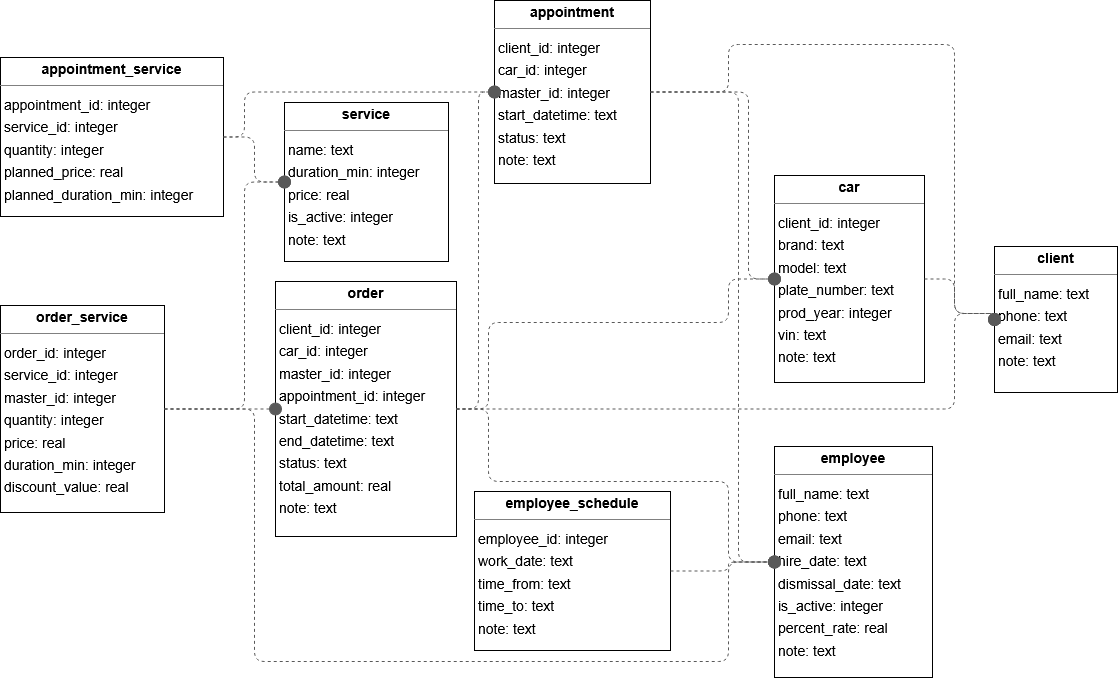

The diagram above was exported from draw.io. Its source (the exported page's mxGraphModel, read from the mxfile embedded in the PNG):
<mxGraphModel dx="2183" dy="875" grid="1" gridSize="10" guides="1" tooltips="1" connect="1" arrows="1" fold="1" page="0" pageScale="1" pageWidth="827" pageHeight="1169" background="none" math="0" shadow="0">
  <root>
    <mxCell id="0" />
    <mxCell id="1" parent="0" />
    <mxCell id="node1" value="&lt;p style=&quot;margin:0px;margin-top:4px;text-align:center;&quot;&gt;&lt;b&gt;appointment&lt;/b&gt;&lt;/p&gt;&lt;hr size=&quot;1&quot;/&gt;&lt;p style=&quot;margin:0 0 0 4px;line-height:1.6;&quot;&gt; client_id: integer&lt;br/&gt; car_id: integer&lt;br/&gt; master_id: integer&lt;br/&gt; start_datetime: text&lt;br/&gt; status: text&lt;br/&gt; note: text&lt;/p&gt;" style="verticalAlign=top;align=left;overflow=fill;fontSize=14;fontFamily=Helvetica;html=1;rounded=0;shadow=0;comic=0;labelBackgroundColor=none;strokeWidth=1;" parent="1" vertex="1">
      <mxGeometry x="-90" y="10" width="156" height="183" as="geometry" />
    </mxCell>
    <mxCell id="node10" value="&lt;p style=&quot;margin:0px;margin-top:4px;text-align:center;&quot;&gt;&lt;b&gt;appointment_service&lt;/b&gt;&lt;/p&gt;&lt;hr size=&quot;1&quot;/&gt;&lt;p style=&quot;margin:0 0 0 4px;line-height:1.6;&quot;&gt; appointment_id: integer&lt;br/&gt; service_id: integer&lt;br/&gt; quantity: integer&lt;br/&gt; planned_price: real&lt;br/&gt; planned_duration_min: integer&lt;/p&gt;" style="verticalAlign=top;align=left;overflow=fill;fontSize=14;fontFamily=Helvetica;html=1;rounded=0;shadow=0;comic=0;labelBackgroundColor=none;strokeWidth=1;" parent="1" vertex="1">
      <mxGeometry x="-584" y="67" width="223" height="159" as="geometry" />
    </mxCell>
    <mxCell id="node7" value="&lt;p style=&quot;margin:0px;margin-top:4px;text-align:center;&quot;&gt;&lt;b&gt;car&lt;/b&gt;&lt;/p&gt;&lt;hr size=&quot;1&quot;/&gt;&lt;p style=&quot;margin:0 0 0 4px;line-height:1.6;&quot;&gt; client_id: integer&lt;br/&gt; brand: text&lt;br/&gt; model: text&lt;br/&gt; plate_number: text&lt;br/&gt; prod_year: integer&lt;br/&gt; vin: text&lt;br/&gt; note: text&lt;/p&gt;" style="verticalAlign=top;align=left;overflow=fill;fontSize=14;fontFamily=Helvetica;html=1;rounded=0;shadow=0;comic=0;labelBackgroundColor=none;strokeWidth=1;" parent="1" vertex="1">
      <mxGeometry x="190" y="185" width="150" height="207" as="geometry" />
    </mxCell>
    <mxCell id="node3" value="&lt;p style=&quot;margin:0px;margin-top:4px;text-align:center;&quot;&gt;&lt;b&gt;client&lt;/b&gt;&lt;/p&gt;&lt;hr size=&quot;1&quot;/&gt;&lt;p style=&quot;margin:0 0 0 4px;line-height:1.6;&quot;&gt; full_name: text&lt;br/&gt; phone: text&lt;br/&gt; email: text&lt;br/&gt; note: text&lt;/p&gt;" style="verticalAlign=top;align=left;overflow=fill;fontSize=14;fontFamily=Helvetica;html=1;rounded=0;shadow=0;comic=0;labelBackgroundColor=none;strokeWidth=1;" parent="1" vertex="1">
      <mxGeometry x="410" y="256" width="123" height="146" as="geometry" />
    </mxCell>
    <mxCell id="node6" value="&lt;p style=&quot;margin:0px;margin-top:4px;text-align:center;&quot;&gt;&lt;b&gt;employee&lt;/b&gt;&lt;/p&gt;&lt;hr size=&quot;1&quot;/&gt;&lt;p style=&quot;margin:0 0 0 4px;line-height:1.6;&quot;&gt; full_name: text&lt;br/&gt; phone: text&lt;br/&gt; email: text&lt;br/&gt; hire_date: text&lt;br/&gt; dismissal_date: text&lt;br/&gt; is_active: integer&lt;br/&gt; percent_rate: real&lt;br/&gt; note: text&lt;/p&gt;" style="verticalAlign=top;align=left;overflow=fill;fontSize=14;fontFamily=Helvetica;html=1;rounded=0;shadow=0;comic=0;labelBackgroundColor=none;strokeWidth=1;" parent="1" vertex="1">
      <mxGeometry x="190" y="456" width="158" height="231" as="geometry" />
    </mxCell>
    <mxCell id="node0" value="&lt;p style=&quot;margin:0px;margin-top:4px;text-align:center;&quot;&gt;&lt;b&gt;employee_schedule&lt;/b&gt;&lt;/p&gt;&lt;hr size=&quot;1&quot;/&gt;&lt;p style=&quot;margin:0 0 0 4px;line-height:1.6;&quot;&gt; employee_id: integer&lt;br/&gt; work_date: text&lt;br/&gt; time_from: text&lt;br/&gt; time_to: text&lt;br/&gt; note: text&lt;/p&gt;" style="verticalAlign=top;align=left;overflow=fill;fontSize=14;fontFamily=Helvetica;html=1;rounded=0;shadow=0;comic=0;labelBackgroundColor=none;strokeWidth=1;" parent="1" vertex="1">
      <mxGeometry x="-110" y="501" width="196" height="159" as="geometry" />
    </mxCell>
    <mxCell id="node8" value="&lt;p style=&quot;margin:0px;margin-top:4px;text-align:center;&quot;&gt;&lt;b&gt;order&lt;/b&gt;&lt;/p&gt;&lt;hr size=&quot;1&quot;/&gt;&lt;p style=&quot;margin:0 0 0 4px;line-height:1.6;&quot;&gt; client_id: integer&lt;br/&gt; car_id: integer&lt;br/&gt; master_id: integer&lt;br/&gt; appointment_id: integer&lt;br/&gt; start_datetime: text&lt;br/&gt; end_datetime: text&lt;br/&gt; status: text&lt;br/&gt; total_amount: real&lt;br/&gt; note: text&lt;/p&gt;" style="verticalAlign=top;align=left;overflow=fill;fontSize=14;fontFamily=Helvetica;html=1;rounded=0;shadow=0;comic=0;labelBackgroundColor=none;strokeWidth=1;" parent="1" vertex="1">
      <mxGeometry x="-309" y="291" width="181" height="255" as="geometry" />
    </mxCell>
    <mxCell id="node9" value="&lt;p style=&quot;margin:0px;margin-top:4px;text-align:center;&quot;&gt;&lt;b&gt;order_service&lt;/b&gt;&lt;/p&gt;&lt;hr size=&quot;1&quot;/&gt;&lt;p style=&quot;margin:0 0 0 4px;line-height:1.6;&quot;&gt; order_id: integer&lt;br/&gt; service_id: integer&lt;br/&gt; master_id: integer&lt;br/&gt; quantity: integer&lt;br/&gt; price: real&lt;br/&gt; duration_min: integer&lt;br/&gt; discount_value: real&lt;/p&gt;" style="verticalAlign=top;align=left;overflow=fill;fontSize=14;fontFamily=Helvetica;html=1;rounded=0;shadow=0;comic=0;labelBackgroundColor=none;strokeWidth=1;" parent="1" vertex="1">
      <mxGeometry x="-584" y="315" width="164" height="207" as="geometry" />
    </mxCell>
    <mxCell id="node2" value="&lt;p style=&quot;margin:0px;margin-top:4px;text-align:center;&quot;&gt;&lt;b&gt;service&lt;/b&gt;&lt;/p&gt;&lt;hr size=&quot;1&quot;/&gt;&lt;p style=&quot;margin:0 0 0 4px;line-height:1.6;&quot;&gt; name: text&lt;br/&gt; duration_min: integer&lt;br/&gt; price: real&lt;br/&gt; is_active: integer&lt;br/&gt; note: text&lt;/p&gt;" style="verticalAlign=top;align=left;overflow=fill;fontSize=14;fontFamily=Helvetica;html=1;rounded=0;shadow=0;comic=0;labelBackgroundColor=none;strokeWidth=1;" parent="1" vertex="1">
      <mxGeometry x="-300" y="112" width="164" height="159" as="geometry" />
    </mxCell>
    <mxCell id="edge7" value="" style="html=1;rounded=1;edgeStyle=orthogonalEdgeStyle;dashed=1;startArrow=none;endArrow=oval;endSize=12;strokeColor=#595959;exitX=1.000;exitY=0.500;exitDx=0;exitDy=0;entryX=0.000;entryY=0.500;entryDx=0;entryDy=0;endFill=1;" parent="1" source="node1" target="node7" edge="1">
      <mxGeometry width="50" height="50" relative="1" as="geometry">
        <Array as="points">
          <mxPoint x="164" y="102" />
          <mxPoint x="164" y="288" />
        </Array>
      </mxGeometry>
    </mxCell>
    <mxCell id="edge13" value="" style="html=1;rounded=1;edgeStyle=orthogonalEdgeStyle;dashed=1;startArrow=none;endArrow=oval;endSize=12;strokeColor=#595959;exitX=1.000;exitY=0.500;exitDx=0;exitDy=0;entryX=0.000;entryY=0.500;entryDx=0;entryDy=0;endFill=1;" parent="1" source="node1" target="node3" edge="1">
      <mxGeometry width="50" height="50" relative="1" as="geometry">
        <Array as="points">
          <mxPoint x="144" y="102" />
          <mxPoint x="144" y="54" />
          <mxPoint x="370" y="54" />
          <mxPoint x="370" y="323" />
        </Array>
      </mxGeometry>
    </mxCell>
    <mxCell id="edge12" value="" style="html=1;rounded=1;edgeStyle=orthogonalEdgeStyle;dashed=1;startArrow=none;endArrow=oval;endSize=12;strokeColor=#595959;exitX=1.000;exitY=0.500;exitDx=0;exitDy=0;entryX=0.000;entryY=0.500;entryDx=0;entryDy=0;endFill=1;" parent="1" source="node1" target="node6" edge="1">
      <mxGeometry width="50" height="50" relative="1" as="geometry">
        <Array as="points">
          <mxPoint x="154" y="102" />
          <mxPoint x="154" y="572" />
        </Array>
      </mxGeometry>
    </mxCell>
    <mxCell id="edge8" value="" style="html=1;rounded=1;edgeStyle=orthogonalEdgeStyle;dashed=1;startArrow=none;endArrow=oval;endSize=12;strokeColor=#595959;exitX=1.000;exitY=0.500;exitDx=0;exitDy=0;entryX=0.000;entryY=0.500;entryDx=0;entryDy=0;endFill=1;" parent="1" source="node10" target="node1" edge="1">
      <mxGeometry width="50" height="50" relative="1" as="geometry">
        <Array as="points">
          <mxPoint x="-340" y="147" />
          <mxPoint x="-340" y="102" />
        </Array>
      </mxGeometry>
    </mxCell>
    <mxCell id="edge6" value="" style="html=1;rounded=1;edgeStyle=orthogonalEdgeStyle;dashed=1;startArrow=none;endArrow=oval;endSize=12;strokeColor=#595959;exitX=1.000;exitY=0.500;exitDx=0;exitDy=0;entryX=0.000;entryY=0.500;entryDx=0;entryDy=0;endFill=1;" parent="1" source="node10" target="node2" edge="1">
      <mxGeometry width="50" height="50" relative="1" as="geometry">
        <Array as="points">
          <mxPoint x="-330" y="147" />
          <mxPoint x="-330" y="192" />
        </Array>
      </mxGeometry>
    </mxCell>
    <mxCell id="edge11" value="" style="html=1;rounded=1;edgeStyle=orthogonalEdgeStyle;dashed=1;startArrow=none;endArrow=oval;endSize=12;strokeColor=#595959;exitX=1.000;exitY=0.500;exitDx=0;exitDy=0;entryX=0.000;entryY=0.500;entryDx=0;entryDy=0;endFill=1;" parent="1" source="node7" target="node3" edge="1">
      <mxGeometry width="50" height="50" relative="1" as="geometry">
        <Array as="points">
          <mxPoint x="370" y="288" />
          <mxPoint x="370" y="323" />
        </Array>
      </mxGeometry>
    </mxCell>
    <mxCell id="edge0" value="" style="html=1;rounded=1;edgeStyle=orthogonalEdgeStyle;dashed=1;startArrow=none;endArrow=oval;endSize=12;strokeColor=#595959;exitX=1.000;exitY=0.500;exitDx=0;exitDy=0;entryX=0.000;entryY=0.500;entryDx=0;entryDy=0;endFill=1;" parent="1" source="node0" target="node6" edge="1">
      <mxGeometry width="50" height="50" relative="1" as="geometry">
        <Array as="points">
          <mxPoint x="144" y="581" />
          <mxPoint x="144" y="572" />
        </Array>
      </mxGeometry>
    </mxCell>
    <mxCell id="edge2" value="" style="html=1;rounded=1;edgeStyle=orthogonalEdgeStyle;dashed=1;startArrow=none;endArrow=oval;endSize=12;strokeColor=#595959;exitX=1.000;exitY=0.500;exitDx=0;exitDy=0;entryX=0.000;entryY=0.500;entryDx=0;entryDy=0;endFill=1;" parent="1" source="node8" target="node1" edge="1">
      <mxGeometry width="50" height="50" relative="1" as="geometry">
        <Array as="points">
          <mxPoint x="-106" y="419" />
          <mxPoint x="-106" y="102" />
        </Array>
      </mxGeometry>
    </mxCell>
    <mxCell id="edge10" value="" style="html=1;rounded=1;edgeStyle=orthogonalEdgeStyle;dashed=1;startArrow=none;endArrow=oval;endSize=12;strokeColor=#595959;exitX=1.000;exitY=0.500;exitDx=0;exitDy=0;entryX=0.000;entryY=0.500;entryDx=0;entryDy=0;endFill=1;" parent="1" source="node8" target="node7" edge="1">
      <mxGeometry width="50" height="50" relative="1" as="geometry">
        <Array as="points">
          <mxPoint x="-96" y="419" />
          <mxPoint x="-96" y="332" />
          <mxPoint x="144" y="332" />
          <mxPoint x="144" y="288" />
        </Array>
      </mxGeometry>
    </mxCell>
    <mxCell id="edge1" value="" style="html=1;rounded=1;edgeStyle=orthogonalEdgeStyle;dashed=1;startArrow=none;endArrow=oval;endSize=12;strokeColor=#595959;exitX=1.000;exitY=0.500;exitDx=0;exitDy=0;entryX=0.000;entryY=0.500;entryDx=0;entryDy=0;endFill=1;" parent="1" source="node8" target="node3" edge="1">
      <mxGeometry width="50" height="50" relative="1" as="geometry">
        <Array as="points">
          <mxPoint x="370" y="419" />
          <mxPoint x="370" y="323" />
        </Array>
      </mxGeometry>
    </mxCell>
    <mxCell id="edge9" value="" style="html=1;rounded=1;edgeStyle=orthogonalEdgeStyle;dashed=1;startArrow=none;endArrow=oval;endSize=12;strokeColor=#595959;exitX=1.000;exitY=0.500;exitDx=0;exitDy=0;entryX=0.000;entryY=0.500;entryDx=0;entryDy=0;endFill=1;" parent="1" source="node8" target="node6" edge="1">
      <mxGeometry width="50" height="50" relative="1" as="geometry">
        <Array as="points">
          <mxPoint x="-96" y="419" />
          <mxPoint x="-96" y="491" />
          <mxPoint x="144" y="491" />
          <mxPoint x="144" y="572" />
        </Array>
      </mxGeometry>
    </mxCell>
    <mxCell id="edge4" value="" style="html=1;rounded=1;edgeStyle=orthogonalEdgeStyle;dashed=1;startArrow=none;endArrow=oval;endSize=12;strokeColor=#595959;exitX=1.000;exitY=0.500;exitDx=0;exitDy=0;entryX=0.000;entryY=0.500;entryDx=0;entryDy=0;endFill=1;" parent="1" source="node9" target="node6" edge="1">
      <mxGeometry width="50" height="50" relative="1" as="geometry">
        <Array as="points">
          <mxPoint x="-330" y="419" />
          <mxPoint x="-330" y="671" />
          <mxPoint x="144" y="671" />
          <mxPoint x="144" y="572" />
        </Array>
      </mxGeometry>
    </mxCell>
    <mxCell id="edge5" value="" style="html=1;rounded=1;edgeStyle=orthogonalEdgeStyle;dashed=1;startArrow=none;endArrow=oval;endSize=12;strokeColor=#595959;exitX=1.000;exitY=0.500;exitDx=0;exitDy=0;entryX=0.000;entryY=0.500;entryDx=0;entryDy=0;endFill=1;" parent="1" source="node9" target="node8" edge="1">
      <mxGeometry width="50" height="50" relative="1" as="geometry">
        <Array as="points" />
      </mxGeometry>
    </mxCell>
    <mxCell id="edge3" value="" style="html=1;rounded=1;edgeStyle=orthogonalEdgeStyle;dashed=1;startArrow=none;endArrow=oval;endSize=12;strokeColor=#595959;exitX=1.000;exitY=0.500;exitDx=0;exitDy=0;entryX=0.000;entryY=0.500;entryDx=0;entryDy=0;endFill=1;" parent="1" source="node9" target="node2" edge="1">
      <mxGeometry width="50" height="50" relative="1" as="geometry">
        <Array as="points">
          <mxPoint x="-340" y="419" />
          <mxPoint x="-340" y="192" />
        </Array>
      </mxGeometry>
    </mxCell>
  </root>
</mxGraphModel>